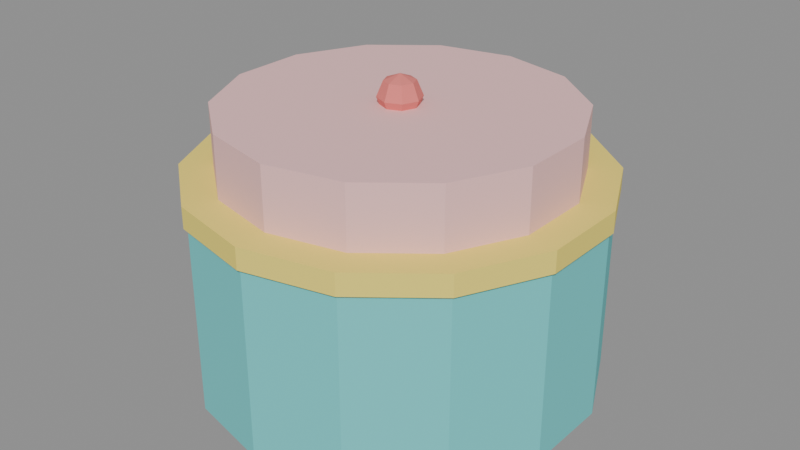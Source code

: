 # Source: KIDS_PUFF_v01.blend  (saved by Blender 4.2.66; exported with 4.5.12 LTS)
import bpy
from mathutils import Matrix  # noqa: F401  (used for matrix-valued properties, if any)

bpy.ops.wm.read_factory_settings(use_empty=True)
scene = bpy.context.scene
scene.name = 'Scene'

# ---- materials (node trees are filled in below, after node groups)
mat_polyroom_pbr = bpy.data.materials.new('Polyroom_PBR')

# ---- material node trees
mat_polyroom_pbr.use_nodes = True; mat_polyroom_pbr.node_tree.nodes.clear()
_N = mat_polyroom_pbr.node_tree.nodes; _L = mat_polyroom_pbr.node_tree.links
n0 = _N.new('ShaderNodeOutputMaterial'); n0.name = 'Material Output'; n0.location = (0, 0)
n1 = _N.new('ShaderNodeBsdfPrincipled'); n1.name = 'Principled BSDF'; n1.location = (0, 0)
n1.inputs[2].default_value = 0.8
n2 = _N.new('ShaderNodeVertexColor'); n2.name = 'Color Attribute'; n2.location = (0, 0)
n2.layer_name = 'Color'
_L.new(n2.outputs[0], n1.inputs[0])
_L.new(n1.outputs[0], n0.inputs[0])
n0.is_active_output = True

# ---- meshes
me_kids_puff_v01 = bpy.data.meshes.new('KIDS_PUFF_v01')
me_kids_puff_v01.from_pydata([(0.0, 0.28, 0.0), (0.0, 0.28, 0.28), (0.1215, 0.2523, 0.0), (0.1215, 0.2523, 0.28), (0.2189, 0.1746, 0.0), (0.2189, 0.1746, 0.28), (0.273, 0.06231, 0.0), (0.273, 0.06231, 0.28), (0.273, -0.06231, 0.0), (0.273, -0.06231, 0.28), (0.2189, -0.1746, 0.0), (0.2189, -0.1746, 0.28), (0.1215, -0.2523, 0.0), (0.1215, -0.2523, 0.28), (0.0, -0.28, 0.0), (0.0, -0.28, 0.28), (-0.1215, -0.2523, 0.0), (-0.1215, -0.2523, 0.28), (-0.2189, -0.1746, 0.0), (-0.2189, -0.1746, 0.28), (-0.273, -0.06231, 0.0), (-0.273, -0.06231, 0.28), (-0.273, 0.06231, 0.0), (-0.273, 0.06231, 0.28), (-0.2189, 0.1746, 0.0), (-0.2189, 0.1746, 0.28), (-0.1215, 0.2523, 0.0), (-0.1215, 0.2523, 0.28), (0.0, 0.285, 0.265), (0.0, 0.285, 0.295), (0.1237, 0.2568, 0.265), (0.1237, 0.2568, 0.295), (0.2228, 0.1777, 0.265), (0.2228, 0.1777, 0.295), (0.2779, 0.06342, 0.265), (0.2779, 0.06342, 0.295), (0.2779, -0.06342, 0.265), (0.2779, -0.06342, 0.295), (0.2228, -0.1777, 0.265), (0.2228, -0.1777, 0.295), (0.1237, -0.2568, 0.265), (0.1237, -0.2568, 0.295), (0.0, -0.285, 0.265), (0.0, -0.285, 0.295), (-0.1237, -0.2568, 0.265), (-0.1237, -0.2568, 0.295), (-0.2228, -0.1777, 0.265), (-0.2228, -0.1777, 0.295), (-0.2779, -0.06342, 0.265), (-0.2779, -0.06342, 0.295), (-0.2779, 0.06342, 0.265), (-0.2779, 0.06342, 0.295), (-0.2228, 0.1777, 0.265), (-0.2228, 0.1777, 0.295), (-0.1237, 0.2568, 0.265), (-0.1237, 0.2568, 0.295), (0.0, 0.24, 0.26), (0.0, 0.24, 0.38), (0.1041, 0.2162, 0.26), (0.1041, 0.2162, 0.38), (0.1876, 0.1496, 0.26), (0.1876, 0.1496, 0.38), (0.234, 0.05341, 0.26), (0.234, 0.05341, 0.38), (0.234, -0.05341, 0.26), (0.234, -0.05341, 0.38), (0.1876, -0.1496, 0.26), (0.1876, -0.1496, 0.38), (0.1041, -0.2162, 0.26), (0.1041, -0.2162, 0.38), (0.0, -0.24, 0.26), (0.0, -0.24, 0.38), (-0.1041, -0.2162, 0.26), (-0.1041, -0.2162, 0.38), (-0.1876, -0.1496, 0.26), (-0.1876, -0.1496, 0.38), (-0.234, -0.05341, 0.26), (-0.234, -0.05341, 0.38), (-0.234, 0.05341, 0.26), (-0.234, 0.05341, 0.38), (-0.1876, 0.1496, 0.26), (-0.1876, 0.1496, 0.38), (-0.1041, 0.2162, 0.26), (-0.1041, 0.2162, 0.38), (0.015, 0.015, 0.4112), (0.02121, 0.02121, 0.39), (0.015, 0.015, 0.3688), (0.02121, 0.0, 0.4112), (0.03, 0.0, 0.39), (0.02121, 0.0, 0.3688), (0.015, -0.015, 0.4112), (0.02121, -0.02121, 0.39), (0.015, -0.015, 0.3688), (0.0, -0.02121, 0.4112), (0.0, -0.03, 0.39), (0.0, -0.02121, 0.3688), (-0.015, -0.015, 0.4112), (-0.02121, -0.02121, 0.39), (-0.015, -0.015, 0.3688), (0.0, 0.0, 0.36), (-0.02121, 0.0, 0.4112), (-0.03, 0.0, 0.39), (-0.02121, 0.0, 0.3688), (-0.015, 0.015, 0.4112), (-0.02121, 0.02121, 0.39), (-0.015, 0.015, 0.3688), (0.0, 0.0, 0.42), (0.0, 0.02121, 0.4112), (0.0, 0.03, 0.39), (0.0, 0.02121, 0.3688)], [], [(0, 1, 3, 2), (2, 3, 5, 4), (4, 5, 7, 6), (6, 7, 9, 8), (8, 9, 11, 10), (10, 11, 13, 12), (12, 13, 15, 14), (14, 15, 17, 16), (16, 17, 19, 18), (18, 19, 21, 20), (20, 21, 23, 22), (22, 23, 25, 24), (3, 1, 27, 25, 23, 21, 19, 17, 15, 13, 11, 9, 7, 5), (24, 25, 27, 26), (26, 27, 1, 0), (0, 2, 4, 6, 8, 10, 12, 14, 16, 18, 20, 22, 24, 26), (28, 29, 31, 30), (30, 31, 33, 32), (32, 33, 35, 34), (34, 35, 37, 36), (36, 37, 39, 38), (38, 39, 41, 40), (40, 41, 43, 42), (42, 43, 45, 44), (44, 45, 47, 46), (46, 47, 49, 48), (48, 49, 51, 50), (50, 51, 53, 52), (31, 29, 55, 53, 51, 49, 47, 45, 43, 41, 39, 37, 35, 33), (52, 53, 55, 54), (54, 55, 29, 28), (28, 30, 32, 34, 36, 38, 40, 42, 44, 46, 48, 50, 52, 54), (56, 57, 59, 58), (58, 59, 61, 60), (60, 61, 63, 62), (62, 63, 65, 64), (64, 65, 67, 66), (66, 67, 69, 68), (68, 69, 71, 70), (70, 71, 73, 72), (72, 73, 75, 74), (74, 75, 77, 76), (76, 77, 79, 78), (78, 79, 81, 80), (59, 57, 83, 81, 79, 77, 75, 73, 71, 69, 67, 65, 63, 61), (80, 81, 83, 82), (82, 83, 57, 56), (56, 58, 60, 62, 64, 66, 68, 70, 72, 74, 76, 78, 80, 82), (109, 108, 85, 86), (107, 106, 84), (99, 109, 86), (108, 107, 84, 85), (86, 85, 88, 89), (84, 106, 87), (99, 86, 89), (85, 84, 87, 88), (89, 88, 91, 92), (87, 106, 90), (99, 89, 92), (88, 87, 90, 91), (92, 91, 94, 95), (90, 106, 93), (99, 92, 95), (91, 90, 93, 94), (95, 94, 97, 98), (93, 106, 96), (99, 95, 98), (94, 93, 96, 97), (98, 97, 101, 102), (96, 106, 100), (99, 98, 102), (97, 96, 100, 101), (101, 100, 103, 104), (102, 101, 104, 105), (100, 106, 103), (99, 102, 105), (99, 105, 109), (104, 103, 107, 108), (105, 104, 108, 109), (103, 106, 107)])
_uv = me_kids_puff_v01.uv_layers.new(name='UVMap')
_uv.uv.foreach_set('vector', [0.3356, 0.7324, 0.1779, 0.7324, 0.1779, 0.6701, 0.3356, 0.6701, 0.8173, 0.2909, 0.6596, 0.2909, 0.6596, 0.2471, 0.8173, 0.2471, 0.8173, 0.2471, 0.6596, 0.2471, 0.6596, 0.1839, 0.8173, 0.1839, 0.8173, 0.1839, 0.6596, 0.1839, 0.6596, 0.1137, 0.8173, 0.1137, 0.8173, 0.1137, 0.6596, 0.1137, 0.6596, 0.05049, 0.8173, 0.05049, 0.8173, 0.05049, 0.6596, 0.05049, 0.6596, 0.006725, 0.8173, 0.006725, 0.5068, 0.8667, 0.349, 0.8667, 0.349, 0.8044, 0.5068, 0.8044, 0.5068, 0.8044, 0.349, 0.8044, 0.349, 0.7342, 0.5068, 0.7342, 0.5068, 0.7342, 0.349, 0.7342, 0.349, 0.6701, 0.5068, 0.6701, 0.1644, 0.8668, 0.006725, 0.8668, 0.006725, 0.8035, 0.1644, 0.8035, 0.1644, 0.8035, 0.006725, 0.8035, 0.006725, 0.7333, 0.1644, 0.7333, 0.1644, 0.7333, 0.006725, 0.7333, 0.006725, 0.6701, 0.1644, 0.6701, 0.1605, 0.6567, 0.09205, 0.641, 0.03718, 0.5973, 0.006725, 0.534, 0.006725, 0.4638, 0.03718, 0.4006, 0.09205, 0.3568, 0.1605, 0.3412, 0.2289, 0.3568, 0.2838, 0.4006, 0.3142, 0.4638, 0.3142, 0.534, 0.2838, 0.5973, 0.2289, 0.641, 0.3356, 0.8667, 0.1779, 0.8667, 0.1779, 0.8025, 0.3356, 0.8025, 0.3356, 0.8025, 0.1779, 0.8025, 0.1779, 0.7324, 0.3356, 0.7324, 0.413, 0.641, 0.3581, 0.5973, 0.3277, 0.534, 0.3277, 0.4638, 0.3581, 0.4006, 0.413, 0.3568, 0.4814, 0.3412, 0.5499, 0.3568, 0.6047, 0.4006, 0.6352, 0.4638, 0.6352, 0.534, 0.6047, 0.5973, 0.5499, 0.641, 0.4814, 0.6567, 0.9729, 0.5866, 0.956, 0.5866, 0.956, 0.5232, 0.9729, 0.5232, 0.9426, 0.8124, 0.9257, 0.8124, 0.9257, 0.7679, 0.9426, 0.7679, 0.9426, 0.7679, 0.9257, 0.7679, 0.9257, 0.7035, 0.9426, 0.7035, 0.9426, 0.7035, 0.9257, 0.7035, 0.9257, 0.6321, 0.9426, 0.6321, 0.9426, 0.6321, 0.9257, 0.6321, 0.9257, 0.5677, 0.9426, 0.5677, 0.9426, 0.5677, 0.9257, 0.5677, 0.9257, 0.5232, 0.9426, 0.5232, 0.9729, 0.9368, 0.956, 0.9368, 0.956, 0.8734, 0.9729, 0.8734, 0.9729, 0.8734, 0.956, 0.8734, 0.956, 0.802, 0.9729, 0.802, 0.9729, 0.802, 0.956, 0.802, 0.956, 0.7367, 0.9729, 0.7367, 0.6181, 0.8703, 0.6012, 0.8703, 0.6012, 0.8059, 0.6181, 0.8059, 0.6181, 0.8059, 0.6012, 0.8059, 0.6012, 0.7345, 0.6181, 0.7345, 0.6181, 0.7345, 0.6012, 0.7345, 0.6012, 0.6701, 0.6181, 0.6701, 0.03772, 0.2673, 0.006725, 0.203, 0.006725, 0.1315, 0.03772, 0.06717, 0.09358, 0.02262, 0.1632, 0.006725, 0.2329, 0.02262, 0.2887, 0.06717, 0.3197, 0.1315, 0.3197, 0.203, 0.2887, 0.2673, 0.2329, 0.3119, 0.1632, 0.3278, 0.09358, 0.3119, 0.9729, 0.7232, 0.956, 0.7232, 0.956, 0.658, 0.9729, 0.658, 0.9729, 0.658, 0.956, 0.658, 0.956, 0.5866, 0.9729, 0.5866, 0.3332, 0.203, 0.3332, 0.1315, 0.3642, 0.06717, 0.42, 0.02262, 0.4897, 0.006725, 0.5593, 0.02262, 0.6152, 0.06717, 0.6462, 0.1315, 0.6462, 0.203, 0.6152, 0.2673, 0.5593, 0.3119, 0.4897, 0.3278, 0.42, 0.3119, 0.3642, 0.2673, 0.9794, 0.06011, 0.9118, 0.06011, 0.9118, 0.006725, 0.9794, 0.006725, 0.8984, 0.2503, 0.8308, 0.2503, 0.8308, 0.2128, 0.8984, 0.2128, 0.8984, 0.2128, 0.8308, 0.2128, 0.8308, 0.1586, 0.8984, 0.1586, 0.8984, 0.1586, 0.8308, 0.1586, 0.8308, 0.09844, 0.8984, 0.09844, 0.8984, 0.09844, 0.8308, 0.09844, 0.8308, 0.04423, 0.8984, 0.04423, 0.8984, 0.04423, 0.8308, 0.04423, 0.8308, 0.006725, 0.8984, 0.006725, 0.9933, 0.5097, 0.9257, 0.5097, 0.9257, 0.4563, 0.9933, 0.4563, 0.9933, 0.4563, 0.9257, 0.4563, 0.9257, 0.3962, 0.9933, 0.3962, 0.9933, 0.3962, 0.9257, 0.3962, 0.9257, 0.3412, 0.9933, 0.3412, 0.5878, 0.8387, 0.5202, 0.8387, 0.5202, 0.7845, 0.5878, 0.7845, 0.5878, 0.7845, 0.5202, 0.7845, 0.5202, 0.7243, 0.5878, 0.7243, 0.5878, 0.7243, 0.5202, 0.7243, 0.5202, 0.6701, 0.5878, 0.6701, 0.6748, 0.5607, 0.6487, 0.5065, 0.6487, 0.4463, 0.6748, 0.3921, 0.7218, 0.3546, 0.7804, 0.3412, 0.8391, 0.3546, 0.8861, 0.3921, 0.9122, 0.4463, 0.9122, 0.5065, 0.8861, 0.5607, 0.8391, 0.5982, 0.7804, 0.6116, 0.7218, 0.5982, 0.9794, 0.1752, 0.9118, 0.1752, 0.9118, 0.1202, 0.9794, 0.1202, 0.9794, 0.1202, 0.9118, 0.1202, 0.9118, 0.06011, 0.9794, 0.06011, 0.6487, 0.7903, 0.6487, 0.7301, 0.6748, 0.6759, 0.7218, 0.6384, 0.7804, 0.625, 0.8391, 0.6384, 0.8861, 0.6759, 0.9122, 0.7301, 0.9122, 0.7903, 0.8861, 0.8445, 0.8391, 0.882, 0.7804, 0.8954, 0.7218, 0.882, 0.6748, 0.8445, 0.5691, 0.876, 0.5704, 0.8641, 0.5807, 0.8641, 0.5764, 0.876, 0.6596, 0.32, 0.6707, 0.3154, 0.6661, 0.3264, 0.7062, 0.3154, 0.6952, 0.32, 0.6952, 0.3108, 0.5704, 0.8641, 0.5691, 0.8521, 0.5764, 0.8521, 0.5807, 0.8641, 0.8547, 0.2874, 0.8427, 0.2909, 0.8427, 0.279, 0.8547, 0.279, 0.6661, 0.3264, 0.6707, 0.3154, 0.6752, 0.3264, 0.7062, 0.3154, 0.6952, 0.3108, 0.7016, 0.3044, 0.8427, 0.2909, 0.8308, 0.2874, 0.8308, 0.279, 0.8427, 0.279, 0.8547, 0.279, 0.8427, 0.279, 0.8427, 0.267, 0.8547, 0.2705, 0.6752, 0.3264, 0.6707, 0.3154, 0.6817, 0.32, 0.7062, 0.3154, 0.7016, 0.3044, 0.7108, 0.3044, 0.8427, 0.279, 0.8308, 0.279, 0.8308, 0.2705, 0.8427, 0.267, 0.8724, 0.2909, 0.8681, 0.279, 0.8785, 0.279, 0.8797, 0.2909, 0.6817, 0.32, 0.6707, 0.3154, 0.6817, 0.3108, 0.7062, 0.3154, 0.7108, 0.3044, 0.7172, 0.3108, 0.8681, 0.279, 0.8724, 0.267, 0.8797, 0.267, 0.8785, 0.279, 0.8797, 0.2909, 0.8785, 0.279, 0.8913, 0.279, 0.8888, 0.2909, 0.6817, 0.3108, 0.6707, 0.3154, 0.6752, 0.3044, 0.7062, 0.3154, 0.7172, 0.3108, 0.7172, 0.32, 0.8785, 0.279, 0.8797, 0.267, 0.8888, 0.267, 0.8913, 0.279, 0.5441, 0.8725, 0.5322, 0.876, 0.5322, 0.8641, 0.5441, 0.8641, 0.6752, 0.3044, 0.6707, 0.3154, 0.6661, 0.3044, 0.7062, 0.3154, 0.7172, 0.32, 0.7108, 0.3264, 0.5322, 0.876, 0.5202, 0.8725, 0.5202, 0.8641, 0.5322, 0.8641, 0.5322, 0.8641, 0.5202, 0.8641, 0.5202, 0.8556, 0.5322, 0.8521, 0.5441, 0.8641, 0.5322, 0.8641, 0.5322, 0.8521, 0.5441, 0.8556, 0.6661, 0.3044, 0.6707, 0.3154, 0.6596, 0.3108, 0.7062, 0.3154, 0.7108, 0.3264, 0.7016, 0.3264, 0.7062, 0.3154, 0.7016, 0.3264, 0.6952, 0.32, 0.5576, 0.8641, 0.5601, 0.8521, 0.5691, 0.8521, 0.5704, 0.8641, 0.5601, 0.876, 0.5576, 0.8641, 0.5704, 0.8641, 0.5691, 0.876, 0.6596, 0.3108, 0.6707, 0.3154, 0.6596, 0.32])
_ca = me_kids_puff_v01.color_attributes.new('Color', 'FLOAT_COLOR', 'POINT')
_ca.data.foreach_set('color', [0.15, 0.65, 0.65, 1.0, 0.15, 0.65, 0.65, 1.0, 0.15, 0.65, 0.65, 1.0, 0.15, 0.65, 0.65, 1.0, 0.15, 0.65, 0.65, 1.0, 0.15, 0.65, 0.65, 1.0, 0.15, 0.65, 0.65, 1.0, 0.15, 0.65, 0.65, 1.0, 0.15, 0.65, 0.65, 1.0, 0.15, 0.65, 0.65, 1.0, 0.15, 0.65, 0.65, 1.0, 0.15, 0.65, 0.65, 1.0, 0.15, 0.65, 0.65, 1.0, 0.15, 0.65, 0.65, 1.0, 0.15, 0.65, 0.65, 1.0, 0.15, 0.65, 0.65, 1.0, 0.15, 0.65, 0.65, 1.0, 0.15, 0.65, 0.65, 1.0, 0.15, 0.65, 0.65, 1.0, 0.15, 0.65, 0.65, 1.0, 0.15, 0.65, 0.65, 1.0, 0.15, 0.65, 0.65, 1.0, 0.15, 0.65, 0.65, 1.0, 0.15, 0.65, 0.65, 1.0, 0.15, 0.65, 0.65, 1.0, 0.15, 0.65, 0.65, 1.0, 0.15, 0.65, 0.65, 1.0, 0.15, 0.65, 0.65, 1.0, 0.95, 0.78, 0.15, 1.0, 0.95, 0.78, 0.15, 1.0, 0.95, 0.78, 0.15, 1.0, 0.95, 0.78, 0.15, 1.0, 0.95, 0.78, 0.15, 1.0, 0.95, 0.78, 0.15, 1.0, 0.95, 0.78, 0.15, 1.0, 0.95, 0.78, 0.15, 1.0, 0.95, 0.78, 0.15, 1.0, 0.95, 0.78, 0.15, 1.0, 0.95, 0.78, 0.15, 1.0, 0.95, 0.78, 0.15, 1.0, 0.95, 0.78, 0.15, 1.0, 0.95, 0.78, 0.15, 1.0, 0.95, 0.78, 0.15, 1.0, 0.95, 0.78, 0.15, 1.0, 0.95, 0.78, 0.15, 1.0, 0.95, 0.78, 0.15, 1.0, 0.95, 0.78, 0.15, 1.0, 0.95, 0.78, 0.15, 1.0, 0.95, 0.78, 0.15, 1.0, 0.95, 0.78, 0.15, 1.0, 0.95, 0.78, 0.15, 1.0, 0.95, 0.78, 0.15, 1.0, 0.95, 0.78, 0.15, 1.0, 0.95, 0.78, 0.15, 1.0, 0.95, 0.78, 0.15, 1.0, 0.95, 0.78, 0.15, 1.0, 0.92, 0.55, 0.55, 1.0, 0.92, 0.55, 0.55, 1.0, 0.92, 0.55, 0.55, 1.0, 0.92, 0.55, 0.55, 1.0, 0.92, 0.55, 0.55, 1.0, 0.92, 0.55, 0.55, 1.0, 0.92, 0.55, 0.55, 1.0, 0.92, 0.55, 0.55, 1.0, 0.92, 0.55, 0.55, 1.0, 0.92, 0.55, 0.55, 1.0, 0.92, 0.55, 0.55, 1.0, 0.92, 0.55, 0.55, 1.0, 0.92, 0.55, 0.55, 1.0, 0.92, 0.55, 0.55, 1.0, 0.92, 0.55, 0.55, 1.0, 0.92, 0.55, 0.55, 1.0, 0.92, 0.55, 0.55, 1.0, 0.92, 0.55, 0.55, 1.0, 0.92, 0.55, 0.55, 1.0, 0.92, 0.55, 0.55, 1.0, 0.92, 0.55, 0.55, 1.0, 0.92, 0.55, 0.55, 1.0, 0.92, 0.55, 0.55, 1.0, 0.92, 0.55, 0.55, 1.0, 0.92, 0.55, 0.55, 1.0, 0.92, 0.55, 0.55, 1.0, 0.92, 0.55, 0.55, 1.0, 0.92, 0.55, 0.55, 1.0, 0.8, 0.2, 0.18, 1.0, 0.8, 0.2, 0.18, 1.0, 0.8, 0.2, 0.18, 1.0, 0.8, 0.2, 0.18, 1.0, 0.8, 0.2, 0.18, 1.0, 0.8, 0.2, 0.18, 1.0, 0.8, 0.2, 0.18, 1.0, 0.8, 0.2, 0.18, 1.0, 0.8, 0.2, 0.18, 1.0, 0.8, 0.2, 0.18, 1.0, 0.8, 0.2, 0.18, 1.0, 0.8, 0.2, 0.18, 1.0, 0.8, 0.2, 0.18, 1.0, 0.8, 0.2, 0.18, 1.0, 0.8, 0.2, 0.18, 1.0, 0.8, 0.2, 0.18, 1.0, 0.8, 0.2, 0.18, 1.0, 0.8, 0.2, 0.18, 1.0, 0.8, 0.2, 0.18, 1.0, 0.8, 0.2, 0.18, 1.0, 0.8, 0.2, 0.18, 1.0, 0.8, 0.2, 0.18, 1.0, 0.8, 0.2, 0.18, 1.0, 0.8, 0.2, 0.18, 1.0, 0.8, 0.2, 0.18, 1.0, 0.8, 0.2, 0.18, 1.0])
me_kids_puff_v01.materials.append(mat_polyroom_pbr)
me_kids_puff_v01.update()

# ---- objects
ob_kids_puff_v01 = bpy.data.objects.new('KIDS_PUFF_v01', me_kids_puff_v01)

# ---- transforms, parenting, visibility, modifiers, constraints
ob_kids_puff_v01.location = (0.0, 0.0, 0.0)

# ---- collection membership
scene.collection.objects.link(ob_kids_puff_v01)

# ---- scene / render settings (as saved in the file)
scene.frame_start = 1; scene.frame_end = 250; scene.frame_set(1)
scene.render.engine = 'BLENDER_EEVEE_NEXT'
bpy.context.view_layer.update()

# ---- added for rendering (the .blend has no active camera and no usable light): camera, sun + grey world if the file has none
cam_auto = bpy.data.cameras.new('AutoCamera')
cam_auto.lens = 50.0
cam_auto.sensor_width = 36.0
cam_auto.clip_end = 1000.0
ob_auto_camera = bpy.data.objects.new('AutoCamera', cam_auto)
scene.collection.objects.link(ob_auto_camera)
ob_auto_camera.location = (0.83276, -0.999312, 0.876208)
ob_auto_camera.rotation_euler = (1.09748, -7.21219e-08, 0.694738)
scene.camera = ob_auto_camera
light_auto_sun = bpy.data.lights.new('AutoSun', 'SUN')
light_auto_sun.energy = 3.0
light_auto_sun.angle = 0.0523599
ob_auto_sun = bpy.data.objects.new('AutoSun', light_auto_sun)
scene.collection.objects.link(ob_auto_sun)
ob_auto_sun.rotation_euler = (0.872665, 0.174533, 0.523599)
if scene.world is None:
    world_auto = bpy.data.worlds.new('AutoWorld')
    world_auto.color = (0.3, 0.3, 0.3)
    scene.world = world_auto
bpy.context.view_layer.update()
